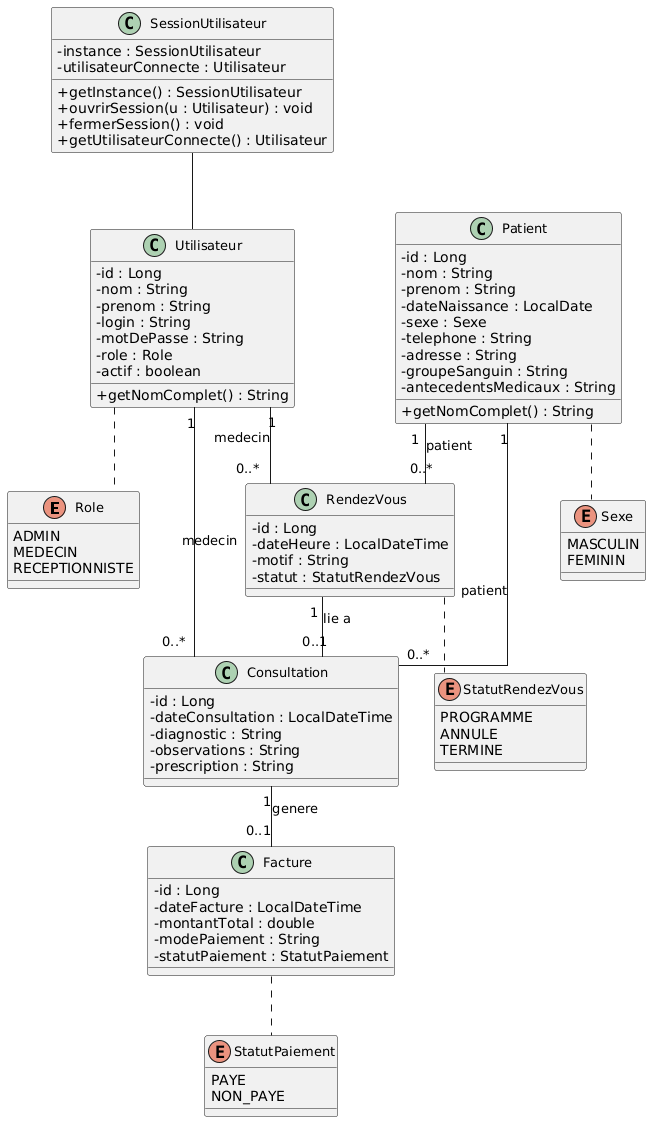

The diagram above was rendered by PlantUML. Its source (embedded in the PNG):
@startuml
skinparam classAttributeIconSize 0
skinparam classFontSize 13
skinparam linetype ortho

' ═══════════════
'  ENUMERATIONS
' ═══════════════

enum Role {
    ADMIN
    MEDECIN
    RECEPTIONNISTE
}

enum Sexe {
    MASCULIN
    FEMININ
}

enum StatutRendezVous {
    PROGRAMME
    ANNULE
    TERMINE
}

enum StatutPaiement {
    PAYE
    NON_PAYE
}

' ═══════════════
'  CLASSES
' ═══════════════

class Utilisateur {
    - id : Long
    - nom : String
    - prenom : String
    - login : String
    - motDePasse : String
    - role : Role
    - actif : boolean
    + getNomComplet() : String
}

class Patient {
    - id : Long
    - nom : String
    - prenom : String
    - dateNaissance : LocalDate
    - sexe : Sexe
    - telephone : String
    - adresse : String
    - groupeSanguin : String
    - antecedentsMedicaux : String
    + getNomComplet() : String
}

class RendezVous {
    - id : Long
    - dateHeure : LocalDateTime
    - motif : String
    - statut : StatutRendezVous
}

class Consultation {
    - id : Long
    - dateConsultation : LocalDateTime
    - diagnostic : String
    - observations : String
    - prescription : String
}

class Facture {
    - id : Long
    - dateFacture : LocalDateTime
    - montantTotal : double
    - modePaiement : String
    - statutPaiement : StatutPaiement
}

class SessionUtilisateur {
    - instance : SessionUtilisateur
    - utilisateurConnecte : Utilisateur
    + getInstance() : SessionUtilisateur
    + ouvrirSession(u : Utilisateur) : void
    + fermerSession() : void
    + getUtilisateurConnecte() : Utilisateur
}

' ═══════════════════════
'  RELATIONS PRINCIPALES
' ═══════════════════════

Patient       "1" -- "0..*" RendezVous    : patient
Utilisateur   "1" -- "0..*" RendezVous    : medecin

RendezVous    "1" -- "0..1" Consultation  : lie a

Patient       "1" -- "0..*" Consultation  : patient
Utilisateur   "1" -- "0..*" Consultation  : medecin

Consultation  "1" -- "0..1" Facture       : genere

' ═══════════════════════
'  ENUMS UTILISEES
' ═══════════════════════

Utilisateur  ..  Role
Patient      ..  Sexe
RendezVous   ..  StatutRendezVous
Facture      ..  StatutPaiement

SessionUtilisateur -- Utilisateur
@enduml